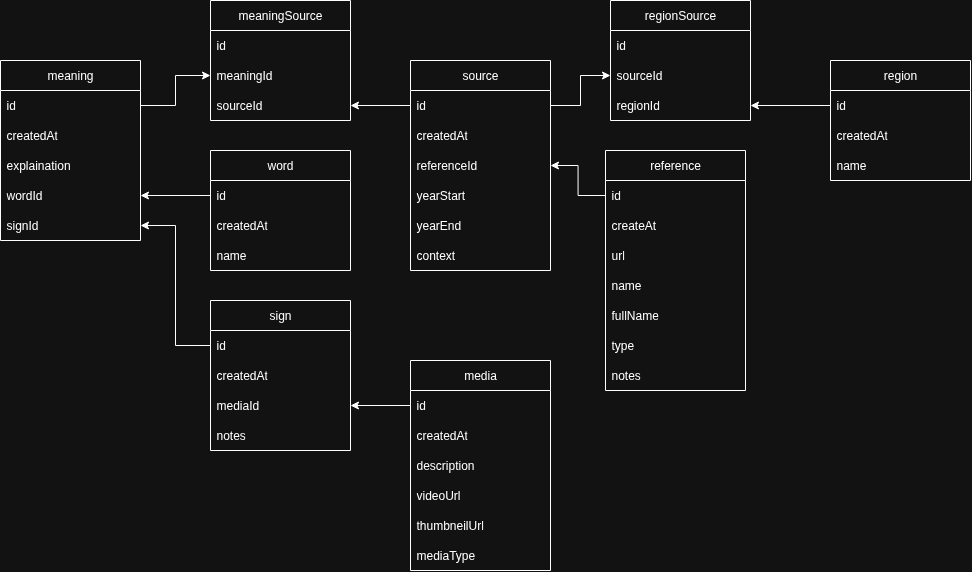

The diagram above was exported from draw.io. Its source (the exported page's mxGraphModel, read from the mxfile embedded in the PNG):
<mxGraphModel dx="1583" dy="1981" grid="1" gridSize="10" guides="1" tooltips="1" connect="1" arrows="1" fold="1" page="1" pageScale="1" pageWidth="850" pageHeight="1100" math="0" shadow="0">
  <root>
    <mxCell id="0" />
    <mxCell id="1" parent="0" />
    <mxCell id="-lVpqOC8PVG52d_h-DO8-12" value="source" style="swimlane;fontStyle=0;childLayout=stackLayout;horizontal=1;startSize=30;horizontalStack=0;resizeParent=1;resizeParentMax=0;resizeLast=0;collapsible=1;marginBottom=0;whiteSpace=wrap;html=1;" parent="1" vertex="1">
      <mxGeometry x="90" y="-930" width="140" height="210" as="geometry" />
    </mxCell>
    <mxCell id="-lVpqOC8PVG52d_h-DO8-13" value="id" style="text;strokeColor=none;fillColor=none;align=left;verticalAlign=middle;spacingLeft=4;spacingRight=4;overflow=hidden;points=[[0,0.5],[1,0.5]];portConstraint=eastwest;rotatable=0;whiteSpace=wrap;html=1;" parent="-lVpqOC8PVG52d_h-DO8-12" vertex="1">
      <mxGeometry y="30" width="140" height="30" as="geometry" />
    </mxCell>
    <mxCell id="-lVpqOC8PVG52d_h-DO8-14" value="createdAt" style="text;strokeColor=none;fillColor=none;align=left;verticalAlign=middle;spacingLeft=4;spacingRight=4;overflow=hidden;points=[[0,0.5],[1,0.5]];portConstraint=eastwest;rotatable=0;whiteSpace=wrap;html=1;" parent="-lVpqOC8PVG52d_h-DO8-12" vertex="1">
      <mxGeometry y="60" width="140" height="30" as="geometry" />
    </mxCell>
    <mxCell id="yA2sTr3DN7l9deBCR3i6-4" value="referenceId" style="text;strokeColor=none;fillColor=none;align=left;verticalAlign=middle;spacingLeft=4;spacingRight=4;overflow=hidden;points=[[0,0.5],[1,0.5]];portConstraint=eastwest;rotatable=0;whiteSpace=wrap;html=1;" parent="-lVpqOC8PVG52d_h-DO8-12" vertex="1">
      <mxGeometry y="90" width="140" height="30" as="geometry" />
    </mxCell>
    <mxCell id="RErvklu7gwhIcVdC8xKq-11" value="yearStart" style="text;strokeColor=none;fillColor=none;align=left;verticalAlign=middle;spacingLeft=4;spacingRight=4;overflow=hidden;points=[[0,0.5],[1,0.5]];portConstraint=eastwest;rotatable=0;whiteSpace=wrap;html=1;" parent="-lVpqOC8PVG52d_h-DO8-12" vertex="1">
      <mxGeometry y="120" width="140" height="30" as="geometry" />
    </mxCell>
    <mxCell id="h6uLUGVCqqxIkKibq22x-14" value="yearEnd" style="text;strokeColor=none;fillColor=none;align=left;verticalAlign=middle;spacingLeft=4;spacingRight=4;overflow=hidden;points=[[0,0.5],[1,0.5]];portConstraint=eastwest;rotatable=0;whiteSpace=wrap;html=1;" parent="-lVpqOC8PVG52d_h-DO8-12" vertex="1">
      <mxGeometry y="150" width="140" height="30" as="geometry" />
    </mxCell>
    <mxCell id="h6uLUGVCqqxIkKibq22x-15" value="context" style="text;strokeColor=none;fillColor=none;align=left;verticalAlign=middle;spacingLeft=4;spacingRight=4;overflow=hidden;points=[[0,0.5],[1,0.5]];portConstraint=eastwest;rotatable=0;whiteSpace=wrap;html=1;" parent="-lVpqOC8PVG52d_h-DO8-12" vertex="1">
      <mxGeometry y="180" width="140" height="30" as="geometry" />
    </mxCell>
    <mxCell id="-lVpqOC8PVG52d_h-DO8-19" value="meaning" style="swimlane;fontStyle=0;childLayout=stackLayout;horizontal=1;startSize=30;horizontalStack=0;resizeParent=1;resizeParentMax=0;resizeLast=0;collapsible=1;marginBottom=0;whiteSpace=wrap;html=1;" parent="1" vertex="1">
      <mxGeometry x="-320" y="-930" width="140" height="180" as="geometry" />
    </mxCell>
    <mxCell id="-lVpqOC8PVG52d_h-DO8-20" value="id" style="text;strokeColor=none;fillColor=none;align=left;verticalAlign=middle;spacingLeft=4;spacingRight=4;overflow=hidden;points=[[0,0.5],[1,0.5]];portConstraint=eastwest;rotatable=0;whiteSpace=wrap;html=1;" parent="-lVpqOC8PVG52d_h-DO8-19" vertex="1">
      <mxGeometry y="30" width="140" height="30" as="geometry" />
    </mxCell>
    <mxCell id="-lVpqOC8PVG52d_h-DO8-21" value="createdAt" style="text;strokeColor=none;fillColor=none;align=left;verticalAlign=middle;spacingLeft=4;spacingRight=4;overflow=hidden;points=[[0,0.5],[1,0.5]];portConstraint=eastwest;rotatable=0;whiteSpace=wrap;html=1;" parent="-lVpqOC8PVG52d_h-DO8-19" vertex="1">
      <mxGeometry y="60" width="140" height="30" as="geometry" />
    </mxCell>
    <mxCell id="-lVpqOC8PVG52d_h-DO8-22" value="explaination" style="text;strokeColor=none;fillColor=none;align=left;verticalAlign=middle;spacingLeft=4;spacingRight=4;overflow=hidden;points=[[0,0.5],[1,0.5]];portConstraint=eastwest;rotatable=0;whiteSpace=wrap;html=1;" parent="-lVpqOC8PVG52d_h-DO8-19" vertex="1">
      <mxGeometry y="90" width="140" height="30" as="geometry" />
    </mxCell>
    <mxCell id="eO7sDdZKfHgDVGdEo6r4-12" value="wordId" style="text;strokeColor=none;fillColor=none;align=left;verticalAlign=middle;spacingLeft=4;spacingRight=4;overflow=hidden;points=[[0,0.5],[1,0.5]];portConstraint=eastwest;rotatable=0;whiteSpace=wrap;html=1;" vertex="1" parent="-lVpqOC8PVG52d_h-DO8-19">
      <mxGeometry y="120" width="140" height="30" as="geometry" />
    </mxCell>
    <mxCell id="eO7sDdZKfHgDVGdEo6r4-4" value="signId" style="text;strokeColor=none;fillColor=none;align=left;verticalAlign=middle;spacingLeft=4;spacingRight=4;overflow=hidden;points=[[0,0.5],[1,0.5]];portConstraint=eastwest;rotatable=0;whiteSpace=wrap;html=1;" vertex="1" parent="-lVpqOC8PVG52d_h-DO8-19">
      <mxGeometry y="150" width="140" height="30" as="geometry" />
    </mxCell>
    <mxCell id="-lVpqOC8PVG52d_h-DO8-36" value="sign" style="swimlane;fontStyle=0;childLayout=stackLayout;horizontal=1;startSize=30;horizontalStack=0;resizeParent=1;resizeParentMax=0;resizeLast=0;collapsible=1;marginBottom=0;whiteSpace=wrap;html=1;" parent="1" vertex="1">
      <mxGeometry x="-110" y="-690" width="140" height="150" as="geometry" />
    </mxCell>
    <mxCell id="-lVpqOC8PVG52d_h-DO8-37" value="id" style="text;strokeColor=none;fillColor=none;align=left;verticalAlign=middle;spacingLeft=4;spacingRight=4;overflow=hidden;points=[[0,0.5],[1,0.5]];portConstraint=eastwest;rotatable=0;whiteSpace=wrap;html=1;" parent="-lVpqOC8PVG52d_h-DO8-36" vertex="1">
      <mxGeometry y="30" width="140" height="30" as="geometry" />
    </mxCell>
    <mxCell id="RErvklu7gwhIcVdC8xKq-1" value="createdAt" style="text;strokeColor=none;fillColor=none;align=left;verticalAlign=middle;spacingLeft=4;spacingRight=4;overflow=hidden;points=[[0,0.5],[1,0.5]];portConstraint=eastwest;rotatable=0;whiteSpace=wrap;html=1;" parent="-lVpqOC8PVG52d_h-DO8-36" vertex="1">
      <mxGeometry y="60" width="140" height="30" as="geometry" />
    </mxCell>
    <mxCell id="mJZ5vyFdJLGOHbJ_7ET5-40" value="mediaId" style="text;strokeColor=none;fillColor=none;align=left;verticalAlign=middle;spacingLeft=4;spacingRight=4;overflow=hidden;points=[[0,0.5],[1,0.5]];portConstraint=eastwest;rotatable=0;whiteSpace=wrap;html=1;" parent="-lVpqOC8PVG52d_h-DO8-36" vertex="1">
      <mxGeometry y="90" width="140" height="30" as="geometry" />
    </mxCell>
    <mxCell id="IRYLuHg47sFm2I925cnh-1" value="notes" style="text;strokeColor=none;fillColor=none;align=left;verticalAlign=middle;spacingLeft=4;spacingRight=4;overflow=hidden;points=[[0,0.5],[1,0.5]];portConstraint=eastwest;rotatable=0;whiteSpace=wrap;html=1;" parent="-lVpqOC8PVG52d_h-DO8-36" vertex="1">
      <mxGeometry y="120" width="140" height="30" as="geometry" />
    </mxCell>
    <mxCell id="h6uLUGVCqqxIkKibq22x-8" value="reference" style="swimlane;fontStyle=0;childLayout=stackLayout;horizontal=1;startSize=30;horizontalStack=0;resizeParent=1;resizeParentMax=0;resizeLast=0;collapsible=1;marginBottom=0;whiteSpace=wrap;html=1;" parent="1" vertex="1">
      <mxGeometry x="285" y="-840" width="140" height="240" as="geometry" />
    </mxCell>
    <mxCell id="h6uLUGVCqqxIkKibq22x-9" value="id" style="text;strokeColor=none;fillColor=none;align=left;verticalAlign=middle;spacingLeft=4;spacingRight=4;overflow=hidden;points=[[0,0.5],[1,0.5]];portConstraint=eastwest;rotatable=0;whiteSpace=wrap;html=1;" parent="h6uLUGVCqqxIkKibq22x-8" vertex="1">
      <mxGeometry y="30" width="140" height="30" as="geometry" />
    </mxCell>
    <mxCell id="h6uLUGVCqqxIkKibq22x-10" value="createAt" style="text;strokeColor=none;fillColor=none;align=left;verticalAlign=middle;spacingLeft=4;spacingRight=4;overflow=hidden;points=[[0,0.5],[1,0.5]];portConstraint=eastwest;rotatable=0;whiteSpace=wrap;html=1;" parent="h6uLUGVCqqxIkKibq22x-8" vertex="1">
      <mxGeometry y="60" width="140" height="30" as="geometry" />
    </mxCell>
    <mxCell id="h6uLUGVCqqxIkKibq22x-12" value="url" style="text;strokeColor=none;fillColor=none;align=left;verticalAlign=middle;spacingLeft=4;spacingRight=4;overflow=hidden;points=[[0,0.5],[1,0.5]];portConstraint=eastwest;rotatable=0;whiteSpace=wrap;html=1;" parent="h6uLUGVCqqxIkKibq22x-8" vertex="1">
      <mxGeometry y="90" width="140" height="30" as="geometry" />
    </mxCell>
    <mxCell id="khPgAnyfXemk7tOM5aUf-1" value="name" style="text;strokeColor=none;fillColor=none;align=left;verticalAlign=middle;spacingLeft=4;spacingRight=4;overflow=hidden;points=[[0,0.5],[1,0.5]];portConstraint=eastwest;rotatable=0;whiteSpace=wrap;html=1;" parent="h6uLUGVCqqxIkKibq22x-8" vertex="1">
      <mxGeometry y="120" width="140" height="30" as="geometry" />
    </mxCell>
    <mxCell id="khPgAnyfXemk7tOM5aUf-2" value="fullName" style="text;strokeColor=none;fillColor=none;align=left;verticalAlign=middle;spacingLeft=4;spacingRight=4;overflow=hidden;points=[[0,0.5],[1,0.5]];portConstraint=eastwest;rotatable=0;whiteSpace=wrap;html=1;" parent="h6uLUGVCqqxIkKibq22x-8" vertex="1">
      <mxGeometry y="150" width="140" height="30" as="geometry" />
    </mxCell>
    <mxCell id="1vYC8PIkWQXdY-ft3L5Q-1" value="type" style="text;strokeColor=none;fillColor=none;align=left;verticalAlign=middle;spacingLeft=4;spacingRight=4;overflow=hidden;points=[[0,0.5],[1,0.5]];portConstraint=eastwest;rotatable=0;whiteSpace=wrap;html=1;" parent="h6uLUGVCqqxIkKibq22x-8" vertex="1">
      <mxGeometry y="180" width="140" height="30" as="geometry" />
    </mxCell>
    <mxCell id="eO7sDdZKfHgDVGdEo6r4-25" value="notes" style="text;strokeColor=none;fillColor=none;align=left;verticalAlign=middle;spacingLeft=4;spacingRight=4;overflow=hidden;points=[[0,0.5],[1,0.5]];portConstraint=eastwest;rotatable=0;whiteSpace=wrap;html=1;" vertex="1" parent="h6uLUGVCqqxIkKibq22x-8">
      <mxGeometry y="210" width="140" height="30" as="geometry" />
    </mxCell>
    <mxCell id="mJZ5vyFdJLGOHbJ_7ET5-18" style="edgeStyle=orthogonalEdgeStyle;rounded=0;orthogonalLoop=1;jettySize=auto;html=1;" parent="1" source="h6uLUGVCqqxIkKibq22x-9" target="yA2sTr3DN7l9deBCR3i6-4" edge="1">
      <mxGeometry relative="1" as="geometry" />
    </mxCell>
    <mxCell id="VRRoyu5rwFdqC4Gfga6c-2" value="media" style="swimlane;fontStyle=0;childLayout=stackLayout;horizontal=1;startSize=30;horizontalStack=0;resizeParent=1;resizeParentMax=0;resizeLast=0;collapsible=1;marginBottom=0;whiteSpace=wrap;html=1;" parent="1" vertex="1">
      <mxGeometry x="90" y="-630" width="140" height="210" as="geometry" />
    </mxCell>
    <mxCell id="VRRoyu5rwFdqC4Gfga6c-3" value="id" style="text;strokeColor=none;fillColor=none;align=left;verticalAlign=middle;spacingLeft=4;spacingRight=4;overflow=hidden;points=[[0,0.5],[1,0.5]];portConstraint=eastwest;rotatable=0;whiteSpace=wrap;html=1;" parent="VRRoyu5rwFdqC4Gfga6c-2" vertex="1">
      <mxGeometry y="30" width="140" height="30" as="geometry" />
    </mxCell>
    <mxCell id="VRRoyu5rwFdqC4Gfga6c-4" value="createdAt" style="text;strokeColor=none;fillColor=none;align=left;verticalAlign=middle;spacingLeft=4;spacingRight=4;overflow=hidden;points=[[0,0.5],[1,0.5]];portConstraint=eastwest;rotatable=0;whiteSpace=wrap;html=1;" parent="VRRoyu5rwFdqC4Gfga6c-2" vertex="1">
      <mxGeometry y="60" width="140" height="30" as="geometry" />
    </mxCell>
    <mxCell id="VRRoyu5rwFdqC4Gfga6c-6" value="description" style="text;strokeColor=none;fillColor=none;align=left;verticalAlign=middle;spacingLeft=4;spacingRight=4;overflow=hidden;points=[[0,0.5],[1,0.5]];portConstraint=eastwest;rotatable=0;whiteSpace=wrap;html=1;" parent="VRRoyu5rwFdqC4Gfga6c-2" vertex="1">
      <mxGeometry y="90" width="140" height="30" as="geometry" />
    </mxCell>
    <mxCell id="VRRoyu5rwFdqC4Gfga6c-5" value="videoUrl" style="text;strokeColor=none;fillColor=none;align=left;verticalAlign=middle;spacingLeft=4;spacingRight=4;overflow=hidden;points=[[0,0.5],[1,0.5]];portConstraint=eastwest;rotatable=0;whiteSpace=wrap;html=1;" parent="VRRoyu5rwFdqC4Gfga6c-2" vertex="1">
      <mxGeometry y="120" width="140" height="30" as="geometry" />
    </mxCell>
    <mxCell id="eO7sDdZKfHgDVGdEo6r4-26" value="thumbneilUrl" style="text;strokeColor=none;fillColor=none;align=left;verticalAlign=middle;spacingLeft=4;spacingRight=4;overflow=hidden;points=[[0,0.5],[1,0.5]];portConstraint=eastwest;rotatable=0;whiteSpace=wrap;html=1;" vertex="1" parent="VRRoyu5rwFdqC4Gfga6c-2">
      <mxGeometry y="150" width="140" height="30" as="geometry" />
    </mxCell>
    <mxCell id="VRRoyu5rwFdqC4Gfga6c-7" value="mediaType" style="text;strokeColor=none;fillColor=none;align=left;verticalAlign=middle;spacingLeft=4;spacingRight=4;overflow=hidden;points=[[0,0.5],[1,0.5]];portConstraint=eastwest;rotatable=0;whiteSpace=wrap;html=1;" parent="VRRoyu5rwFdqC4Gfga6c-2" vertex="1">
      <mxGeometry y="180" width="140" height="30" as="geometry" />
    </mxCell>
    <mxCell id="VRRoyu5rwFdqC4Gfga6c-8" style="edgeStyle=orthogonalEdgeStyle;rounded=0;orthogonalLoop=1;jettySize=auto;html=1;" parent="1" source="VRRoyu5rwFdqC4Gfga6c-3" target="mJZ5vyFdJLGOHbJ_7ET5-40" edge="1">
      <mxGeometry relative="1" as="geometry" />
    </mxCell>
    <mxCell id="eO7sDdZKfHgDVGdEo6r4-6" value="word" style="swimlane;fontStyle=0;childLayout=stackLayout;horizontal=1;startSize=30;horizontalStack=0;resizeParent=1;resizeParentMax=0;resizeLast=0;collapsible=1;marginBottom=0;whiteSpace=wrap;html=1;" vertex="1" parent="1">
      <mxGeometry x="-110" y="-840" width="140" height="120" as="geometry" />
    </mxCell>
    <mxCell id="eO7sDdZKfHgDVGdEo6r4-7" value="id" style="text;strokeColor=none;fillColor=none;align=left;verticalAlign=middle;spacingLeft=4;spacingRight=4;overflow=hidden;points=[[0,0.5],[1,0.5]];portConstraint=eastwest;rotatable=0;whiteSpace=wrap;html=1;" vertex="1" parent="eO7sDdZKfHgDVGdEo6r4-6">
      <mxGeometry y="30" width="140" height="30" as="geometry" />
    </mxCell>
    <mxCell id="eO7sDdZKfHgDVGdEo6r4-8" value="createdAt" style="text;strokeColor=none;fillColor=none;align=left;verticalAlign=middle;spacingLeft=4;spacingRight=4;overflow=hidden;points=[[0,0.5],[1,0.5]];portConstraint=eastwest;rotatable=0;whiteSpace=wrap;html=1;" vertex="1" parent="eO7sDdZKfHgDVGdEo6r4-6">
      <mxGeometry y="60" width="140" height="30" as="geometry" />
    </mxCell>
    <mxCell id="eO7sDdZKfHgDVGdEo6r4-9" value="name" style="text;strokeColor=none;fillColor=none;align=left;verticalAlign=middle;spacingLeft=4;spacingRight=4;overflow=hidden;points=[[0,0.5],[1,0.5]];portConstraint=eastwest;rotatable=0;whiteSpace=wrap;html=1;" vertex="1" parent="eO7sDdZKfHgDVGdEo6r4-6">
      <mxGeometry y="90" width="140" height="30" as="geometry" />
    </mxCell>
    <mxCell id="eO7sDdZKfHgDVGdEo6r4-14" style="edgeStyle=orthogonalEdgeStyle;rounded=0;orthogonalLoop=1;jettySize=auto;html=1;" edge="1" parent="1" source="-lVpqOC8PVG52d_h-DO8-37" target="eO7sDdZKfHgDVGdEo6r4-4">
      <mxGeometry relative="1" as="geometry" />
    </mxCell>
    <mxCell id="eO7sDdZKfHgDVGdEo6r4-16" value="meaningSource" style="swimlane;fontStyle=0;childLayout=stackLayout;horizontal=1;startSize=30;horizontalStack=0;resizeParent=1;resizeParentMax=0;resizeLast=0;collapsible=1;marginBottom=0;whiteSpace=wrap;html=1;" vertex="1" parent="1">
      <mxGeometry x="-110" y="-990" width="140" height="120" as="geometry" />
    </mxCell>
    <mxCell id="eO7sDdZKfHgDVGdEo6r4-17" value="id" style="text;strokeColor=none;fillColor=none;align=left;verticalAlign=middle;spacingLeft=4;spacingRight=4;overflow=hidden;points=[[0,0.5],[1,0.5]];portConstraint=eastwest;rotatable=0;whiteSpace=wrap;html=1;" vertex="1" parent="eO7sDdZKfHgDVGdEo6r4-16">
      <mxGeometry y="30" width="140" height="30" as="geometry" />
    </mxCell>
    <mxCell id="eO7sDdZKfHgDVGdEo6r4-18" value="meaningId" style="text;strokeColor=none;fillColor=none;align=left;verticalAlign=middle;spacingLeft=4;spacingRight=4;overflow=hidden;points=[[0,0.5],[1,0.5]];portConstraint=eastwest;rotatable=0;whiteSpace=wrap;html=1;" vertex="1" parent="eO7sDdZKfHgDVGdEo6r4-16">
      <mxGeometry y="60" width="140" height="30" as="geometry" />
    </mxCell>
    <mxCell id="eO7sDdZKfHgDVGdEo6r4-19" value="sourceId" style="text;strokeColor=none;fillColor=none;align=left;verticalAlign=middle;spacingLeft=4;spacingRight=4;overflow=hidden;points=[[0,0.5],[1,0.5]];portConstraint=eastwest;rotatable=0;whiteSpace=wrap;html=1;" vertex="1" parent="eO7sDdZKfHgDVGdEo6r4-16">
      <mxGeometry y="90" width="140" height="30" as="geometry" />
    </mxCell>
    <mxCell id="eO7sDdZKfHgDVGdEo6r4-23" style="edgeStyle=orthogonalEdgeStyle;rounded=0;orthogonalLoop=1;jettySize=auto;html=1;" edge="1" parent="1" source="-lVpqOC8PVG52d_h-DO8-13" target="eO7sDdZKfHgDVGdEo6r4-19">
      <mxGeometry relative="1" as="geometry" />
    </mxCell>
    <mxCell id="eO7sDdZKfHgDVGdEo6r4-24" style="edgeStyle=orthogonalEdgeStyle;rounded=0;orthogonalLoop=1;jettySize=auto;html=1;" edge="1" parent="1" source="-lVpqOC8PVG52d_h-DO8-20" target="eO7sDdZKfHgDVGdEo6r4-18">
      <mxGeometry relative="1" as="geometry" />
    </mxCell>
    <mxCell id="eO7sDdZKfHgDVGdEo6r4-27" value="region" style="swimlane;fontStyle=0;childLayout=stackLayout;horizontal=1;startSize=30;horizontalStack=0;resizeParent=1;resizeParentMax=0;resizeLast=0;collapsible=1;marginBottom=0;whiteSpace=wrap;html=1;" vertex="1" parent="1">
      <mxGeometry x="510" y="-930" width="140" height="120" as="geometry" />
    </mxCell>
    <mxCell id="eO7sDdZKfHgDVGdEo6r4-28" value="id" style="text;strokeColor=none;fillColor=none;align=left;verticalAlign=middle;spacingLeft=4;spacingRight=4;overflow=hidden;points=[[0,0.5],[1,0.5]];portConstraint=eastwest;rotatable=0;whiteSpace=wrap;html=1;" vertex="1" parent="eO7sDdZKfHgDVGdEo6r4-27">
      <mxGeometry y="30" width="140" height="30" as="geometry" />
    </mxCell>
    <mxCell id="eO7sDdZKfHgDVGdEo6r4-29" value="createdAt" style="text;strokeColor=none;fillColor=none;align=left;verticalAlign=middle;spacingLeft=4;spacingRight=4;overflow=hidden;points=[[0,0.5],[1,0.5]];portConstraint=eastwest;rotatable=0;whiteSpace=wrap;html=1;" vertex="1" parent="eO7sDdZKfHgDVGdEo6r4-27">
      <mxGeometry y="60" width="140" height="30" as="geometry" />
    </mxCell>
    <mxCell id="eO7sDdZKfHgDVGdEo6r4-30" value="name" style="text;strokeColor=none;fillColor=none;align=left;verticalAlign=middle;spacingLeft=4;spacingRight=4;overflow=hidden;points=[[0,0.5],[1,0.5]];portConstraint=eastwest;rotatable=0;whiteSpace=wrap;html=1;" vertex="1" parent="eO7sDdZKfHgDVGdEo6r4-27">
      <mxGeometry y="90" width="140" height="30" as="geometry" />
    </mxCell>
    <mxCell id="eO7sDdZKfHgDVGdEo6r4-35" value="regionSource" style="swimlane;fontStyle=0;childLayout=stackLayout;horizontal=1;startSize=30;horizontalStack=0;resizeParent=1;resizeParentMax=0;resizeLast=0;collapsible=1;marginBottom=0;whiteSpace=wrap;html=1;" vertex="1" parent="1">
      <mxGeometry x="290" y="-990" width="140" height="120" as="geometry" />
    </mxCell>
    <mxCell id="eO7sDdZKfHgDVGdEo6r4-36" value="id" style="text;strokeColor=none;fillColor=none;align=left;verticalAlign=middle;spacingLeft=4;spacingRight=4;overflow=hidden;points=[[0,0.5],[1,0.5]];portConstraint=eastwest;rotatable=0;whiteSpace=wrap;html=1;" vertex="1" parent="eO7sDdZKfHgDVGdEo6r4-35">
      <mxGeometry y="30" width="140" height="30" as="geometry" />
    </mxCell>
    <mxCell id="eO7sDdZKfHgDVGdEo6r4-38" value="sourceId" style="text;strokeColor=none;fillColor=none;align=left;verticalAlign=middle;spacingLeft=4;spacingRight=4;overflow=hidden;points=[[0,0.5],[1,0.5]];portConstraint=eastwest;rotatable=0;whiteSpace=wrap;html=1;" vertex="1" parent="eO7sDdZKfHgDVGdEo6r4-35">
      <mxGeometry y="60" width="140" height="30" as="geometry" />
    </mxCell>
    <mxCell id="eO7sDdZKfHgDVGdEo6r4-37" value="regionId" style="text;strokeColor=none;fillColor=none;align=left;verticalAlign=middle;spacingLeft=4;spacingRight=4;overflow=hidden;points=[[0,0.5],[1,0.5]];portConstraint=eastwest;rotatable=0;whiteSpace=wrap;html=1;" vertex="1" parent="eO7sDdZKfHgDVGdEo6r4-35">
      <mxGeometry y="90" width="140" height="30" as="geometry" />
    </mxCell>
    <mxCell id="eO7sDdZKfHgDVGdEo6r4-39" style="edgeStyle=orthogonalEdgeStyle;rounded=0;orthogonalLoop=1;jettySize=auto;html=1;" edge="1" parent="1" source="-lVpqOC8PVG52d_h-DO8-13" target="eO7sDdZKfHgDVGdEo6r4-38">
      <mxGeometry relative="1" as="geometry" />
    </mxCell>
    <mxCell id="eO7sDdZKfHgDVGdEo6r4-40" style="edgeStyle=orthogonalEdgeStyle;rounded=0;orthogonalLoop=1;jettySize=auto;html=1;" edge="1" parent="1" source="eO7sDdZKfHgDVGdEo6r4-28" target="eO7sDdZKfHgDVGdEo6r4-37">
      <mxGeometry relative="1" as="geometry" />
    </mxCell>
    <mxCell id="eO7sDdZKfHgDVGdEo6r4-42" style="edgeStyle=orthogonalEdgeStyle;rounded=0;orthogonalLoop=1;jettySize=auto;html=1;" edge="1" parent="1" source="eO7sDdZKfHgDVGdEo6r4-7" target="eO7sDdZKfHgDVGdEo6r4-12">
      <mxGeometry relative="1" as="geometry" />
    </mxCell>
  </root>
</mxGraphModel>